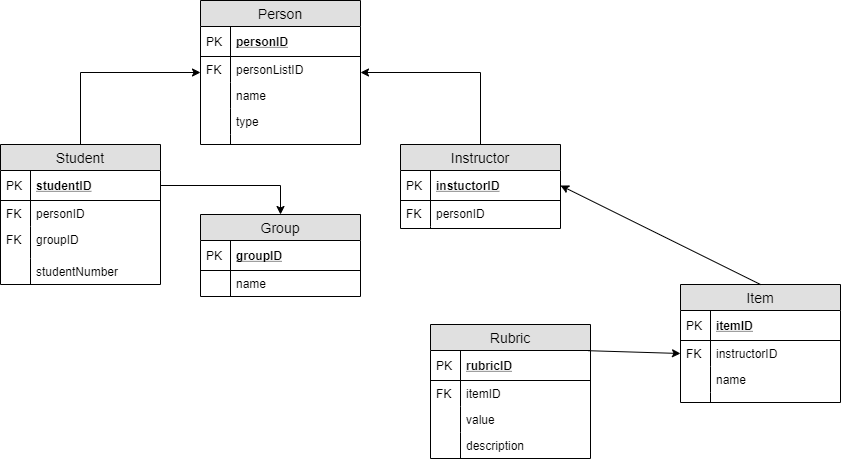

The diagram above was exported from draw.io. Its source (the exported page's mxGraphModel, read from the mxfile embedded in the PNG):
<mxGraphModel dx="1278" dy="532" grid="1" gridSize="10" guides="1" tooltips="1" connect="1" arrows="1" fold="1" page="1" pageScale="1" pageWidth="850" pageHeight="1100" math="0" shadow="0">
  <root>
    <mxCell id="0" />
    <mxCell id="1" parent="0" />
    <mxCell id="CHr-BzIEMr7lL2fNx6Ow-1" value="Person" style="swimlane;fontStyle=0;childLayout=stackLayout;horizontal=1;startSize=26;fillColor=#e0e0e0;horizontalStack=0;resizeParent=1;resizeParentMax=0;resizeLast=0;collapsible=1;marginBottom=0;swimlaneFillColor=#ffffff;align=center;fontSize=14;" parent="1" vertex="1">
      <mxGeometry x="360" y="56" width="160" height="144" as="geometry" />
    </mxCell>
    <mxCell id="CHr-BzIEMr7lL2fNx6Ow-2" value="personID" style="shape=partialRectangle;top=0;left=0;right=0;bottom=1;align=left;verticalAlign=middle;fillColor=none;spacingLeft=34;spacingRight=4;overflow=hidden;rotatable=0;points=[[0,0.5],[1,0.5]];portConstraint=eastwest;dropTarget=0;fontStyle=5;fontSize=12;" parent="CHr-BzIEMr7lL2fNx6Ow-1" vertex="1">
      <mxGeometry y="26" width="160" height="30" as="geometry" />
    </mxCell>
    <mxCell id="CHr-BzIEMr7lL2fNx6Ow-3" value="PK" style="shape=partialRectangle;top=0;left=0;bottom=0;fillColor=none;align=left;verticalAlign=middle;spacingLeft=4;spacingRight=4;overflow=hidden;rotatable=0;points=[];portConstraint=eastwest;part=1;fontSize=12;" parent="CHr-BzIEMr7lL2fNx6Ow-2" vertex="1" connectable="0">
      <mxGeometry width="30" height="30" as="geometry" />
    </mxCell>
    <mxCell id="CHr-BzIEMr7lL2fNx6Ow-4" value="personListID" style="shape=partialRectangle;top=0;left=0;right=0;bottom=0;align=left;verticalAlign=top;fillColor=none;spacingLeft=34;spacingRight=4;overflow=hidden;rotatable=0;points=[[0,0.5],[1,0.5]];portConstraint=eastwest;dropTarget=0;fontSize=12;" parent="CHr-BzIEMr7lL2fNx6Ow-1" vertex="1">
      <mxGeometry y="56" width="160" height="26" as="geometry" />
    </mxCell>
    <mxCell id="CHr-BzIEMr7lL2fNx6Ow-5" value="FK" style="shape=partialRectangle;top=0;left=0;bottom=0;fillColor=none;align=left;verticalAlign=top;spacingLeft=4;spacingRight=4;overflow=hidden;rotatable=0;points=[];portConstraint=eastwest;part=1;fontSize=12;" parent="CHr-BzIEMr7lL2fNx6Ow-4" vertex="1" connectable="0">
      <mxGeometry width="30" height="26" as="geometry" />
    </mxCell>
    <mxCell id="CHr-BzIEMr7lL2fNx6Ow-6" value="name" style="shape=partialRectangle;top=0;left=0;right=0;bottom=0;align=left;verticalAlign=top;fillColor=none;spacingLeft=34;spacingRight=4;overflow=hidden;rotatable=0;points=[[0,0.5],[1,0.5]];portConstraint=eastwest;dropTarget=0;fontSize=12;" parent="CHr-BzIEMr7lL2fNx6Ow-1" vertex="1">
      <mxGeometry y="82" width="160" height="26" as="geometry" />
    </mxCell>
    <mxCell id="CHr-BzIEMr7lL2fNx6Ow-7" value="" style="shape=partialRectangle;top=0;left=0;bottom=0;fillColor=none;align=left;verticalAlign=top;spacingLeft=4;spacingRight=4;overflow=hidden;rotatable=0;points=[];portConstraint=eastwest;part=1;fontSize=12;" parent="CHr-BzIEMr7lL2fNx6Ow-6" vertex="1" connectable="0">
      <mxGeometry width="30" height="26" as="geometry" />
    </mxCell>
    <mxCell id="CHr-BzIEMr7lL2fNx6Ow-8" value="type" style="shape=partialRectangle;top=0;left=0;right=0;bottom=0;align=left;verticalAlign=top;fillColor=none;spacingLeft=34;spacingRight=4;overflow=hidden;rotatable=0;points=[[0,0.5],[1,0.5]];portConstraint=eastwest;dropTarget=0;fontSize=12;" parent="CHr-BzIEMr7lL2fNx6Ow-1" vertex="1">
      <mxGeometry y="108" width="160" height="26" as="geometry" />
    </mxCell>
    <mxCell id="CHr-BzIEMr7lL2fNx6Ow-9" value="" style="shape=partialRectangle;top=0;left=0;bottom=0;fillColor=none;align=left;verticalAlign=top;spacingLeft=4;spacingRight=4;overflow=hidden;rotatable=0;points=[];portConstraint=eastwest;part=1;fontSize=12;" parent="CHr-BzIEMr7lL2fNx6Ow-8" vertex="1" connectable="0">
      <mxGeometry width="30" height="26" as="geometry" />
    </mxCell>
    <mxCell id="CHr-BzIEMr7lL2fNx6Ow-10" value="" style="shape=partialRectangle;top=0;left=0;right=0;bottom=0;align=left;verticalAlign=top;fillColor=none;spacingLeft=34;spacingRight=4;overflow=hidden;rotatable=0;points=[[0,0.5],[1,0.5]];portConstraint=eastwest;dropTarget=0;fontSize=12;" parent="CHr-BzIEMr7lL2fNx6Ow-1" vertex="1">
      <mxGeometry y="134" width="160" height="10" as="geometry" />
    </mxCell>
    <mxCell id="CHr-BzIEMr7lL2fNx6Ow-11" value="" style="shape=partialRectangle;top=0;left=0;bottom=0;fillColor=none;align=left;verticalAlign=top;spacingLeft=4;spacingRight=4;overflow=hidden;rotatable=0;points=[];portConstraint=eastwest;part=1;fontSize=12;" parent="CHr-BzIEMr7lL2fNx6Ow-10" vertex="1" connectable="0">
      <mxGeometry width="30" height="10" as="geometry" />
    </mxCell>
    <mxCell id="CHr-BzIEMr7lL2fNx6Ow-34" style="edgeStyle=orthogonalEdgeStyle;rounded=0;orthogonalLoop=1;jettySize=auto;html=1;exitX=0.5;exitY=0;exitDx=0;exitDy=0;" parent="1" source="CHr-BzIEMr7lL2fNx6Ow-12" target="CHr-BzIEMr7lL2fNx6Ow-1" edge="1">
      <mxGeometry relative="1" as="geometry" />
    </mxCell>
    <mxCell id="CHr-BzIEMr7lL2fNx6Ow-12" value="Student" style="swimlane;fontStyle=0;childLayout=stackLayout;horizontal=1;startSize=26;fillColor=#e0e0e0;horizontalStack=0;resizeParent=1;resizeParentMax=0;resizeLast=0;collapsible=1;marginBottom=0;swimlaneFillColor=#ffffff;align=center;fontSize=14;" parent="1" vertex="1">
      <mxGeometry x="160" y="200" width="160" height="140" as="geometry" />
    </mxCell>
    <mxCell id="CHr-BzIEMr7lL2fNx6Ow-13" value="studentID" style="shape=partialRectangle;top=0;left=0;right=0;bottom=1;align=left;verticalAlign=middle;fillColor=none;spacingLeft=34;spacingRight=4;overflow=hidden;rotatable=0;points=[[0,0.5],[1,0.5]];portConstraint=eastwest;dropTarget=0;fontStyle=5;fontSize=12;" parent="CHr-BzIEMr7lL2fNx6Ow-12" vertex="1">
      <mxGeometry y="26" width="160" height="30" as="geometry" />
    </mxCell>
    <mxCell id="CHr-BzIEMr7lL2fNx6Ow-14" value="PK" style="shape=partialRectangle;top=0;left=0;bottom=0;fillColor=none;align=left;verticalAlign=middle;spacingLeft=4;spacingRight=4;overflow=hidden;rotatable=0;points=[];portConstraint=eastwest;part=1;fontSize=12;" parent="CHr-BzIEMr7lL2fNx6Ow-13" vertex="1" connectable="0">
      <mxGeometry width="30" height="30" as="geometry" />
    </mxCell>
    <mxCell id="CHr-BzIEMr7lL2fNx6Ow-17" value="personID" style="shape=partialRectangle;top=0;left=0;right=0;bottom=0;align=left;verticalAlign=top;fillColor=none;spacingLeft=34;spacingRight=4;overflow=hidden;rotatable=0;points=[[0,0.5],[1,0.5]];portConstraint=eastwest;dropTarget=0;fontSize=12;" parent="CHr-BzIEMr7lL2fNx6Ow-12" vertex="1">
      <mxGeometry y="56" width="160" height="26" as="geometry" />
    </mxCell>
    <mxCell id="CHr-BzIEMr7lL2fNx6Ow-18" value="FK" style="shape=partialRectangle;top=0;left=0;bottom=0;fillColor=none;align=left;verticalAlign=top;spacingLeft=4;spacingRight=4;overflow=hidden;rotatable=0;points=[];portConstraint=eastwest;part=1;fontSize=12;" parent="CHr-BzIEMr7lL2fNx6Ow-17" vertex="1" connectable="0">
      <mxGeometry width="30" height="26" as="geometry" />
    </mxCell>
    <mxCell id="CHr-BzIEMr7lL2fNx6Ow-21" value="groupID" style="shape=partialRectangle;top=0;left=0;right=0;bottom=0;align=left;verticalAlign=top;fillColor=none;spacingLeft=34;spacingRight=4;overflow=hidden;rotatable=0;points=[[0,0.5],[1,0.5]];portConstraint=eastwest;dropTarget=0;fontSize=12;" parent="CHr-BzIEMr7lL2fNx6Ow-12" vertex="1">
      <mxGeometry y="82" width="160" height="32" as="geometry" />
    </mxCell>
    <mxCell id="CHr-BzIEMr7lL2fNx6Ow-22" value="FK" style="shape=partialRectangle;top=0;left=0;bottom=0;fillColor=none;align=left;verticalAlign=top;spacingLeft=4;spacingRight=4;overflow=hidden;rotatable=0;points=[];portConstraint=eastwest;part=1;fontSize=12;" parent="CHr-BzIEMr7lL2fNx6Ow-21" vertex="1" connectable="0">
      <mxGeometry width="30" height="32" as="geometry" />
    </mxCell>
    <mxCell id="CHr-BzIEMr7lL2fNx6Ow-19" value="studentNumber" style="shape=partialRectangle;top=0;left=0;right=0;bottom=0;align=left;verticalAlign=top;fillColor=none;spacingLeft=34;spacingRight=4;overflow=hidden;rotatable=0;points=[[0,0.5],[1,0.5]];portConstraint=eastwest;dropTarget=0;fontSize=12;" parent="CHr-BzIEMr7lL2fNx6Ow-12" vertex="1">
      <mxGeometry y="114" width="160" height="26" as="geometry" />
    </mxCell>
    <mxCell id="CHr-BzIEMr7lL2fNx6Ow-20" value="" style="shape=partialRectangle;top=0;left=0;bottom=0;fillColor=none;align=left;verticalAlign=top;spacingLeft=4;spacingRight=4;overflow=hidden;rotatable=0;points=[];portConstraint=eastwest;part=1;fontSize=12;" parent="CHr-BzIEMr7lL2fNx6Ow-19" vertex="1" connectable="0">
      <mxGeometry width="30" height="26" as="geometry" />
    </mxCell>
    <mxCell id="CHr-BzIEMr7lL2fNx6Ow-35" style="edgeStyle=orthogonalEdgeStyle;rounded=0;orthogonalLoop=1;jettySize=auto;html=1;exitX=0.5;exitY=0;exitDx=0;exitDy=0;" parent="1" source="CHr-BzIEMr7lL2fNx6Ow-23" target="CHr-BzIEMr7lL2fNx6Ow-1" edge="1">
      <mxGeometry relative="1" as="geometry" />
    </mxCell>
    <mxCell id="CHr-BzIEMr7lL2fNx6Ow-23" value="Instructor" style="swimlane;fontStyle=0;childLayout=stackLayout;horizontal=1;startSize=26;fillColor=#e0e0e0;horizontalStack=0;resizeParent=1;resizeParentMax=0;resizeLast=0;collapsible=1;marginBottom=0;swimlaneFillColor=#ffffff;align=center;fontSize=14;" parent="1" vertex="1">
      <mxGeometry x="560" y="200" width="160" height="84" as="geometry" />
    </mxCell>
    <mxCell id="CHr-BzIEMr7lL2fNx6Ow-24" value="instuctorID" style="shape=partialRectangle;top=0;left=0;right=0;bottom=1;align=left;verticalAlign=middle;fillColor=none;spacingLeft=34;spacingRight=4;overflow=hidden;rotatable=0;points=[[0,0.5],[1,0.5]];portConstraint=eastwest;dropTarget=0;fontStyle=5;fontSize=12;" parent="CHr-BzIEMr7lL2fNx6Ow-23" vertex="1">
      <mxGeometry y="26" width="160" height="30" as="geometry" />
    </mxCell>
    <mxCell id="CHr-BzIEMr7lL2fNx6Ow-25" value="PK" style="shape=partialRectangle;top=0;left=0;bottom=0;fillColor=none;align=left;verticalAlign=middle;spacingLeft=4;spacingRight=4;overflow=hidden;rotatable=0;points=[];portConstraint=eastwest;part=1;fontSize=12;" parent="CHr-BzIEMr7lL2fNx6Ow-24" vertex="1" connectable="0">
      <mxGeometry width="30" height="30" as="geometry" />
    </mxCell>
    <mxCell id="CHr-BzIEMr7lL2fNx6Ow-26" value="personID" style="shape=partialRectangle;top=0;left=0;right=0;bottom=0;align=left;verticalAlign=top;fillColor=none;spacingLeft=34;spacingRight=4;overflow=hidden;rotatable=0;points=[[0,0.5],[1,0.5]];portConstraint=eastwest;dropTarget=0;fontSize=12;" parent="CHr-BzIEMr7lL2fNx6Ow-23" vertex="1">
      <mxGeometry y="56" width="160" height="26" as="geometry" />
    </mxCell>
    <mxCell id="CHr-BzIEMr7lL2fNx6Ow-27" value="FK" style="shape=partialRectangle;top=0;left=0;bottom=0;fillColor=none;align=left;verticalAlign=top;spacingLeft=4;spacingRight=4;overflow=hidden;rotatable=0;points=[];portConstraint=eastwest;part=1;fontSize=12;" parent="CHr-BzIEMr7lL2fNx6Ow-26" vertex="1" connectable="0">
      <mxGeometry width="30" height="26" as="geometry" />
    </mxCell>
    <mxCell id="CHr-BzIEMr7lL2fNx6Ow-30" value="" style="shape=partialRectangle;top=0;left=0;right=0;bottom=0;align=left;verticalAlign=top;fillColor=none;spacingLeft=34;spacingRight=4;overflow=hidden;rotatable=0;points=[[0,0.5],[1,0.5]];portConstraint=eastwest;dropTarget=0;fontSize=12;" parent="CHr-BzIEMr7lL2fNx6Ow-23" vertex="1">
      <mxGeometry y="82" width="160" height="2" as="geometry" />
    </mxCell>
    <mxCell id="CHr-BzIEMr7lL2fNx6Ow-31" value="" style="shape=partialRectangle;top=0;left=0;bottom=0;fillColor=none;align=left;verticalAlign=top;spacingLeft=4;spacingRight=4;overflow=hidden;rotatable=0;points=[];portConstraint=eastwest;part=1;fontSize=12;" parent="CHr-BzIEMr7lL2fNx6Ow-30" vertex="1" connectable="0">
      <mxGeometry width="30" height="2" as="geometry" />
    </mxCell>
    <mxCell id="CHr-BzIEMr7lL2fNx6Ow-36" value="Group" style="swimlane;fontStyle=0;childLayout=stackLayout;horizontal=1;startSize=26;fillColor=#e0e0e0;horizontalStack=0;resizeParent=1;resizeParentMax=0;resizeLast=0;collapsible=1;marginBottom=0;swimlaneFillColor=#ffffff;align=center;fontSize=14;" parent="1" vertex="1">
      <mxGeometry x="360" y="270" width="160" height="82" as="geometry" />
    </mxCell>
    <mxCell id="CHr-BzIEMr7lL2fNx6Ow-37" value="groupID" style="shape=partialRectangle;top=0;left=0;right=0;bottom=1;align=left;verticalAlign=middle;fillColor=none;spacingLeft=34;spacingRight=4;overflow=hidden;rotatable=0;points=[[0,0.5],[1,0.5]];portConstraint=eastwest;dropTarget=0;fontStyle=5;fontSize=12;" parent="CHr-BzIEMr7lL2fNx6Ow-36" vertex="1">
      <mxGeometry y="26" width="160" height="30" as="geometry" />
    </mxCell>
    <mxCell id="CHr-BzIEMr7lL2fNx6Ow-38" value="PK" style="shape=partialRectangle;top=0;left=0;bottom=0;fillColor=none;align=left;verticalAlign=middle;spacingLeft=4;spacingRight=4;overflow=hidden;rotatable=0;points=[];portConstraint=eastwest;part=1;fontSize=12;" parent="CHr-BzIEMr7lL2fNx6Ow-37" vertex="1" connectable="0">
      <mxGeometry width="30" height="30" as="geometry" />
    </mxCell>
    <mxCell id="Eh9dhnlPPv7l2OPqnHQA-3" value="name" style="shape=partialRectangle;top=0;left=0;right=0;bottom=0;align=left;verticalAlign=top;fillColor=none;spacingLeft=34;spacingRight=4;overflow=hidden;rotatable=0;points=[[0,0.5],[1,0.5]];portConstraint=eastwest;dropTarget=0;fontSize=12;" parent="CHr-BzIEMr7lL2fNx6Ow-36" vertex="1">
      <mxGeometry y="56" width="160" height="26" as="geometry" />
    </mxCell>
    <mxCell id="Eh9dhnlPPv7l2OPqnHQA-4" value="" style="shape=partialRectangle;top=0;left=0;bottom=0;fillColor=none;align=left;verticalAlign=top;spacingLeft=4;spacingRight=4;overflow=hidden;rotatable=0;points=[];portConstraint=eastwest;part=1;fontSize=12;" parent="Eh9dhnlPPv7l2OPqnHQA-3" vertex="1" connectable="0">
      <mxGeometry width="30" height="26" as="geometry" />
    </mxCell>
    <mxCell id="CHr-BzIEMr7lL2fNx6Ow-63" style="edgeStyle=orthogonalEdgeStyle;rounded=0;orthogonalLoop=1;jettySize=auto;html=1;exitX=1;exitY=0.5;exitDx=0;exitDy=0;" parent="1" source="CHr-BzIEMr7lL2fNx6Ow-13" target="CHr-BzIEMr7lL2fNx6Ow-36" edge="1">
      <mxGeometry relative="1" as="geometry" />
    </mxCell>
    <mxCell id="BnlHaHpBWMDJBR1YbClO-19" value="Item" style="swimlane;fontStyle=0;childLayout=stackLayout;horizontal=1;startSize=26;fillColor=#e0e0e0;horizontalStack=0;resizeParent=1;resizeParentMax=0;resizeLast=0;collapsible=1;marginBottom=0;swimlaneFillColor=#ffffff;align=center;fontSize=14;" parent="1" vertex="1">
      <mxGeometry x="840" y="340" width="160" height="118" as="geometry" />
    </mxCell>
    <mxCell id="BnlHaHpBWMDJBR1YbClO-20" value="itemID" style="shape=partialRectangle;top=0;left=0;right=0;bottom=1;align=left;verticalAlign=middle;fillColor=none;spacingLeft=34;spacingRight=4;overflow=hidden;rotatable=0;points=[[0,0.5],[1,0.5]];portConstraint=eastwest;dropTarget=0;fontStyle=5;fontSize=12;" parent="BnlHaHpBWMDJBR1YbClO-19" vertex="1">
      <mxGeometry y="26" width="160" height="30" as="geometry" />
    </mxCell>
    <mxCell id="BnlHaHpBWMDJBR1YbClO-21" value="PK" style="shape=partialRectangle;top=0;left=0;bottom=0;fillColor=none;align=left;verticalAlign=middle;spacingLeft=4;spacingRight=4;overflow=hidden;rotatable=0;points=[];portConstraint=eastwest;part=1;fontSize=12;" parent="BnlHaHpBWMDJBR1YbClO-20" vertex="1" connectable="0">
      <mxGeometry width="30" height="30" as="geometry" />
    </mxCell>
    <mxCell id="5WyBC7-O1MieCJbyXQZ6-17" value="instructorID" style="shape=partialRectangle;top=0;left=0;right=0;bottom=0;align=left;verticalAlign=top;fillColor=none;spacingLeft=34;spacingRight=4;overflow=hidden;rotatable=0;points=[[0,0.5],[1,0.5]];portConstraint=eastwest;dropTarget=0;fontSize=12;" vertex="1" parent="BnlHaHpBWMDJBR1YbClO-19">
      <mxGeometry y="56" width="160" height="26" as="geometry" />
    </mxCell>
    <mxCell id="5WyBC7-O1MieCJbyXQZ6-18" value="FK" style="shape=partialRectangle;top=0;left=0;bottom=0;fillColor=none;align=left;verticalAlign=top;spacingLeft=4;spacingRight=4;overflow=hidden;rotatable=0;points=[];portConstraint=eastwest;part=1;fontSize=12;" vertex="1" connectable="0" parent="5WyBC7-O1MieCJbyXQZ6-17">
      <mxGeometry width="30" height="26" as="geometry" />
    </mxCell>
    <mxCell id="BnlHaHpBWMDJBR1YbClO-24" value="name" style="shape=partialRectangle;top=0;left=0;right=0;bottom=0;align=left;verticalAlign=top;fillColor=none;spacingLeft=34;spacingRight=4;overflow=hidden;rotatable=0;points=[[0,0.5],[1,0.5]];portConstraint=eastwest;dropTarget=0;fontSize=12;" parent="BnlHaHpBWMDJBR1YbClO-19" vertex="1">
      <mxGeometry y="82" width="160" height="26" as="geometry" />
    </mxCell>
    <mxCell id="BnlHaHpBWMDJBR1YbClO-25" value="" style="shape=partialRectangle;top=0;left=0;bottom=0;fillColor=none;align=left;verticalAlign=top;spacingLeft=4;spacingRight=4;overflow=hidden;rotatable=0;points=[];portConstraint=eastwest;part=1;fontSize=12;" parent="BnlHaHpBWMDJBR1YbClO-24" vertex="1" connectable="0">
      <mxGeometry width="30" height="26" as="geometry" />
    </mxCell>
    <mxCell id="BnlHaHpBWMDJBR1YbClO-28" value="" style="shape=partialRectangle;top=0;left=0;right=0;bottom=0;align=left;verticalAlign=top;fillColor=none;spacingLeft=34;spacingRight=4;overflow=hidden;rotatable=0;points=[[0,0.5],[1,0.5]];portConstraint=eastwest;dropTarget=0;fontSize=12;" parent="BnlHaHpBWMDJBR1YbClO-19" vertex="1">
      <mxGeometry y="108" width="160" height="10" as="geometry" />
    </mxCell>
    <mxCell id="BnlHaHpBWMDJBR1YbClO-29" value="" style="shape=partialRectangle;top=0;left=0;bottom=0;fillColor=none;align=left;verticalAlign=top;spacingLeft=4;spacingRight=4;overflow=hidden;rotatable=0;points=[];portConstraint=eastwest;part=1;fontSize=12;" parent="BnlHaHpBWMDJBR1YbClO-28" vertex="1" connectable="0">
      <mxGeometry width="30" height="10" as="geometry" />
    </mxCell>
    <mxCell id="BnlHaHpBWMDJBR1YbClO-32" value="" style="endArrow=classic;html=1;entryX=1;entryY=0.5;entryDx=0;entryDy=0;exitX=0.5;exitY=0;exitDx=0;exitDy=0;" parent="1" source="BnlHaHpBWMDJBR1YbClO-19" target="CHr-BzIEMr7lL2fNx6Ow-24" edge="1">
      <mxGeometry width="50" height="50" relative="1" as="geometry">
        <mxPoint x="890" y="350" as="sourcePoint" />
        <mxPoint x="926.0799999999999" y="274.99" as="targetPoint" />
      </mxGeometry>
    </mxCell>
    <mxCell id="BnlHaHpBWMDJBR1YbClO-33" value="Rubric" style="swimlane;fontStyle=0;childLayout=stackLayout;horizontal=1;startSize=26;fillColor=#e0e0e0;horizontalStack=0;resizeParent=1;resizeParentMax=0;resizeLast=0;collapsible=1;marginBottom=0;swimlaneFillColor=#ffffff;align=center;fontSize=14;" parent="1" vertex="1">
      <mxGeometry x="590" y="380" width="160" height="134" as="geometry" />
    </mxCell>
    <mxCell id="BnlHaHpBWMDJBR1YbClO-34" value="rubricID" style="shape=partialRectangle;top=0;left=0;right=0;bottom=1;align=left;verticalAlign=middle;fillColor=none;spacingLeft=34;spacingRight=4;overflow=hidden;rotatable=0;points=[[0,0.5],[1,0.5]];portConstraint=eastwest;dropTarget=0;fontStyle=5;fontSize=12;" parent="BnlHaHpBWMDJBR1YbClO-33" vertex="1">
      <mxGeometry y="26" width="160" height="30" as="geometry" />
    </mxCell>
    <mxCell id="BnlHaHpBWMDJBR1YbClO-35" value="PK" style="shape=partialRectangle;top=0;left=0;bottom=0;fillColor=none;align=left;verticalAlign=middle;spacingLeft=4;spacingRight=4;overflow=hidden;rotatable=0;points=[];portConstraint=eastwest;part=1;fontSize=12;" parent="BnlHaHpBWMDJBR1YbClO-34" vertex="1" connectable="0">
      <mxGeometry width="30" height="30" as="geometry" />
    </mxCell>
    <mxCell id="5WyBC7-O1MieCJbyXQZ6-7" value="itemID" style="shape=partialRectangle;top=0;left=0;right=0;bottom=0;align=left;verticalAlign=top;fillColor=none;spacingLeft=34;spacingRight=4;overflow=hidden;rotatable=0;points=[[0,0.5],[1,0.5]];portConstraint=eastwest;dropTarget=0;fontSize=12;" vertex="1" parent="BnlHaHpBWMDJBR1YbClO-33">
      <mxGeometry y="56" width="160" height="26" as="geometry" />
    </mxCell>
    <mxCell id="5WyBC7-O1MieCJbyXQZ6-8" value="FK" style="shape=partialRectangle;top=0;left=0;bottom=0;fillColor=none;align=left;verticalAlign=top;spacingLeft=4;spacingRight=4;overflow=hidden;rotatable=0;points=[];portConstraint=eastwest;part=1;fontSize=12;" vertex="1" connectable="0" parent="5WyBC7-O1MieCJbyXQZ6-7">
      <mxGeometry width="30" height="26" as="geometry" />
    </mxCell>
    <mxCell id="5WyBC7-O1MieCJbyXQZ6-9" value="value" style="shape=partialRectangle;top=0;left=0;right=0;bottom=0;align=left;verticalAlign=top;fillColor=none;spacingLeft=34;spacingRight=4;overflow=hidden;rotatable=0;points=[[0,0.5],[1,0.5]];portConstraint=eastwest;dropTarget=0;fontSize=12;" vertex="1" parent="BnlHaHpBWMDJBR1YbClO-33">
      <mxGeometry y="82" width="160" height="26" as="geometry" />
    </mxCell>
    <mxCell id="5WyBC7-O1MieCJbyXQZ6-10" value="" style="shape=partialRectangle;top=0;left=0;bottom=0;fillColor=none;align=left;verticalAlign=top;spacingLeft=4;spacingRight=4;overflow=hidden;rotatable=0;points=[];portConstraint=eastwest;part=1;fontSize=12;" vertex="1" connectable="0" parent="5WyBC7-O1MieCJbyXQZ6-9">
      <mxGeometry width="30" height="26" as="geometry" />
    </mxCell>
    <mxCell id="5WyBC7-O1MieCJbyXQZ6-11" value="description" style="shape=partialRectangle;top=0;left=0;right=0;bottom=0;align=left;verticalAlign=top;fillColor=none;spacingLeft=34;spacingRight=4;overflow=hidden;rotatable=0;points=[[0,0.5],[1,0.5]];portConstraint=eastwest;dropTarget=0;fontSize=12;" vertex="1" parent="BnlHaHpBWMDJBR1YbClO-33">
      <mxGeometry y="108" width="160" height="26" as="geometry" />
    </mxCell>
    <mxCell id="5WyBC7-O1MieCJbyXQZ6-12" value="" style="shape=partialRectangle;top=0;left=0;bottom=0;fillColor=none;align=left;verticalAlign=top;spacingLeft=4;spacingRight=4;overflow=hidden;rotatable=0;points=[];portConstraint=eastwest;part=1;fontSize=12;" vertex="1" connectable="0" parent="5WyBC7-O1MieCJbyXQZ6-11">
      <mxGeometry width="30" height="26" as="geometry" />
    </mxCell>
    <mxCell id="BnlHaHpBWMDJBR1YbClO-44" value="" style="endArrow=classic;html=1;entryX=0;entryY=0.5;entryDx=0;entryDy=0;exitX=0.988;exitY=0.007;exitDx=0;exitDy=0;exitPerimeter=0;" parent="1" source="BnlHaHpBWMDJBR1YbClO-34" target="5WyBC7-O1MieCJbyXQZ6-17" edge="1">
      <mxGeometry width="50" height="50" relative="1" as="geometry">
        <mxPoint x="750" y="460" as="sourcePoint" />
        <mxPoint x="795" y="409" as="targetPoint" />
      </mxGeometry>
    </mxCell>
  </root>
</mxGraphModel>